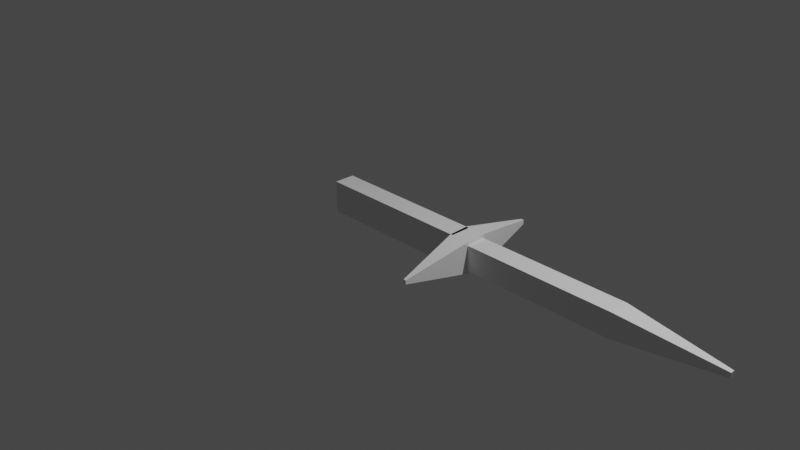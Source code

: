 # Source: mieczuuwu.blend  (saved by Blender 3.4.6; exported with 4.5.12 LTS)
import bpy
from mathutils import Matrix  # noqa: F401  (used for matrix-valued properties, if any)

bpy.ops.wm.read_factory_settings(use_empty=True)
scene = bpy.context.scene
scene.name = 'Scene'

# ---- collections
col_collection = bpy.data.collections.new('Collection'); scene.collection.children.link(col_collection)

# ---- materials (node trees are filled in below, after node groups)
mat_material_001 = bpy.data.materials.new('Material.001')
mat_material_001.alpha_threshold = 0.0
mat_material_001.use_transparent_shadow = False
mat_material_001.roughness = 0.5
mat_material_001.line_color = (0.0, 0.0, 0.0, 1.0)
mat_material = bpy.data.materials.new('Material')
mat_material.alpha_threshold = 0.0
mat_material.use_transparent_shadow = False
mat_material.roughness = 0.5
mat_material.line_color = (0.0, 0.0, 0.0, 1.0)
mat_material_002 = bpy.data.materials.new('Material.002')
mat_material_002.alpha_threshold = 0.0
mat_material_002.use_transparent_shadow = False
mat_material_002.roughness = 0.5
mat_material_002.line_color = (0.0, 0.0, 0.0, 1.0)

# ---- material node trees
mat_material_001.use_nodes = True; mat_material_001.node_tree.nodes.clear()
_N = mat_material_001.node_tree.nodes; _L = mat_material_001.node_tree.links
n0 = _N.new('ShaderNodeOutputMaterial'); n0.name = 'Material Output'; n0.location = (300, 300)
n1 = _N.new('ShaderNodeBsdfPrincipled'); n1.name = 'Principled BSDF'; n1.location = (10, 300)
n1.distribution = 'GGX'
n1.subsurface_method = 'RANDOM_WALK_SKIN'
n1.inputs[3].default_value = 1.45
n1.inputs[27].default_value = (0.0, 0.0, 0.0, 1.0)
n1.inputs[28].default_value = 1.0
_L.new(n1.outputs[0], n0.inputs[0])
n0.is_active_output = True
mat_material.use_nodes = True; mat_material.node_tree.nodes.clear()
_N = mat_material.node_tree.nodes; _L = mat_material.node_tree.links
n0 = _N.new('ShaderNodeOutputMaterial'); n0.name = 'Material Output'; n0.location = (300, 300)
n1 = _N.new('ShaderNodeBsdfPrincipled'); n1.name = 'Principled BSDF'; n1.location = (10, 300)
n1.distribution = 'GGX'
n1.subsurface_method = 'RANDOM_WALK_SKIN'
n1.inputs[3].default_value = 1.45
n1.inputs[27].default_value = (0.0, 0.0, 0.0, 1.0)
n1.inputs[28].default_value = 1.0
_L.new(n1.outputs[0], n0.inputs[0])
n0.is_active_output = True
mat_material_002.use_nodes = True; mat_material_002.node_tree.nodes.clear()
_N = mat_material_002.node_tree.nodes; _L = mat_material_002.node_tree.links
n0 = _N.new('ShaderNodeOutputMaterial'); n0.name = 'Material Output'; n0.location = (300, 300)
n1 = _N.new('ShaderNodeBsdfPrincipled'); n1.name = 'Principled BSDF'; n1.location = (10, 300)
n1.distribution = 'GGX'
n1.subsurface_method = 'RANDOM_WALK_SKIN'
n1.inputs[3].default_value = 1.45
n1.inputs[27].default_value = (0.0, 0.0, 0.0, 1.0)
n1.inputs[28].default_value = 1.0
_L.new(n1.outputs[0], n0.inputs[0])
n0.is_active_output = True

# ---- world
world_world = bpy.data.worlds.new('World'); scene.world = world_world
world_world.use_nodes = True; world_world.node_tree.nodes.clear()
_N = world_world.node_tree.nodes; _L = world_world.node_tree.links
n0 = _N.new('ShaderNodeOutputWorld'); n0.name = 'World Output'; n0.location = (300, 300)
n1 = _N.new('ShaderNodeBackground'); n1.name = 'Background'; n1.location = (10, 300)
n1.inputs[0].default_value = (0.05088, 0.05088, 0.05088, 1.0)
_L.new(n1.outputs[0], n0.inputs[0])
n0.is_active_output = True
world_world.color = (0.05088, 0.05088, 0.05088)
world_world.use_sun_shadow = False
world_world.sun_shadow_jitter_overblur = 0.0

# ---- cameras
cam_camera = bpy.data.cameras.new('Camera')
cam_camera.clip_end = 100.0
cam_camera.ortho_scale = 7.314

# ---- lights
light_light = bpy.data.lights.new('Light', 'POINT')
light_light.transmission_factor = 0.0
light_light.energy = 1000.0
light_light.shadow_soft_size = 0.1
light_light.shadow_maximum_resolution = 0.006
light_light.use_absolute_resolution = True

# ---- meshes
me_cube_001 = bpy.data.meshes.new('Cube.001')
me_cube_001.from_pydata([(-0.1258, -0.7684, 1.0), (-0.1258, -0.7684, -1.0), (0.1352, -0.6676, 1.0), (0.1352, -0.6676, -1.0), (-0.1365, 0.8619, 0.778), (-0.1365, 0.8619, -0.778), (0.1245, 0.9626, 0.778), (0.1245, 0.9626, -0.778), (-0.2349, 15.79, 0.778), (-0.1961, 25.71, 0.1582), (-0.1961, 25.71, -0.1582), (-0.2349, 15.79, -0.778), (-0.143, 25.73, 0.1582), (0.02609, 15.89, 0.778), (-0.143, 25.73, -0.1582), (0.02609, 15.89, -0.778), (-1.0, 0.1232, 0.1232), (-0.1232, 1.0, 1.0), (-1.0, 0.1232, -0.1232), (-0.1232, 1.0, -1.0), (-1.0, -0.1232, 0.1232), (-0.1232, -1.0, 1.0), (-0.1232, -1.0, -1.0), (-1.0, -0.1232, -0.1232), (0.1423, 1.0, 1.0), (1.0, 0.1423, 0.1423), (1.0, 0.1423, -0.1423), (0.1423, 1.0, -1.0), (1.0, -0.1423, 0.1423), (0.1423, -1.0, 1.0), (0.1423, -1.0, -1.0), (1.0, -0.1423, -0.1423), (0.1121, -16.0, 0.853), (-0.02598, -15.91, 1.0), (0.1121, -16.0, -0.853), (-0.02598, -15.91, -1.0), (0.09887, -16.01, 0.853), (0.235, -15.8, 1.0), (0.235, -15.8, -1.0), (0.09887, -16.01, -0.853)], [], [(30, 29, 21, 22), (19, 27, 30, 22), (24, 17, 21, 29), (23, 20, 16, 18), (35, 1, 3, 38), (0, 33, 37, 2), (3, 2, 37, 38), (1, 0, 2, 3), (39, 36, 32, 34), (5, 11, 15, 7), (7, 6, 4, 5), (15, 13, 6, 7), (8, 4, 6, 13), (10, 9, 12, 14), (9, 10, 11, 8), (13, 15, 14, 12), (8, 13, 12, 9), (15, 11, 10, 14), (5, 4, 8, 11), (19, 22, 23, 18), (22, 21, 20, 23), (17, 19, 18, 16), (21, 17, 16, 20), (26, 25, 28, 31), (25, 26, 27, 24), (29, 30, 31, 28), (24, 29, 28, 25), (30, 27, 26, 31), (19, 17, 24, 27), (35, 38, 39, 34), (38, 37, 36, 39), (33, 35, 34, 32), (37, 33, 32, 36), (35, 33, 0, 1)])
me_cube_001.polygons.foreach_set('material_index', [0, 0, 0, 0, 1, 1, 1, 1, 1, 2, 2, 2, 2, 2, 2, 2, 2, 2, 2, 0, 0, 0, 0, 0, 0, 0, 0, 0, 0, 1, 1, 1, 1, 1])
_uv = me_cube_001.uv_layers.new(name='UVMap')
_uv.uv.foreach_set('vector', [0.375, 0.8572, 0.625, 0.8572, 0.625, 0.8904, 0.375, 0.8904, 0.2346, 0.5, 0.2678, 0.5, 0.2678, 0.75, 0.2346, 0.75, 0.7322, 0.5, 0.7654, 0.5, 0.7654, 0.75, 0.7322, 0.75, 0.4846, 0.1096, 0.5154, 0.1096, 0.5154, 0.1404, 0.4846, 0.1404, 0.1275, 0.5, 0.375, 0.5, 0.375, 0.75, 0.1275, 0.75, 0.625, 0.5, 0.8725, 0.5, 0.8725, 0.75, 0.625, 0.75, 0.375, 0.75, 0.625, 0.75, 0.625, 0.9975, 0.375, 0.9975, 0.375, 0.5, 0.625, 0.5, 0.625, 0.75, 0.375, 0.75, 0.3934, 0.1313, 0.6066, 0.1313, 0.6066, 0.1187, 0.3934, 0.1187, 0.125, 0.5, 0.2754, 0.5, 0.2754, 0.75, 0.125, 0.75, 0.375, 0.0, 0.625, 0.0, 0.625, 0.25, 0.375, 0.25, 0.375, 0.8496, 0.625, 0.8496, 0.625, 1.0, 0.375, 1.0, 0.7246, 0.5, 0.875, 0.5, 0.875, 0.75, 0.7246, 0.75, 0.4746, 0.5996, 0.5254, 0.5996, 0.5254, 0.6504, 0.4746, 0.6504, 0.5254, 0.5996, 0.4746, 0.5996, 0.375, 0.4004, 0.625, 0.4004, 0.625, 0.8496, 0.375, 0.8496, 0.4746, 0.6504, 0.5254, 0.6504, 0.7246, 0.5, 0.7246, 0.75, 0.5254, 0.6504, 0.5254, 0.5996, 0.2754, 0.75, 0.2754, 0.5, 0.4746, 0.5996, 0.4746, 0.6504, 0.375, 0.25, 0.625, 0.25, 0.625, 0.4004, 0.375, 0.4004, 0.375, 0.25, 0.375, 0.0, 0.4846, 0.1096, 0.4846, 0.1404, 0.375, 0.0, 0.625, 0.0, 0.5154, 0.1096, 0.4846, 0.1096, 0.625, 0.3596, 0.375, 0.3596, 0.4846, 0.1404, 0.5154, 0.1404, 0.625, 0.0, 0.625, 0.25, 0.5154, 0.1404, 0.5154, 0.1096, 0.4822, 0.6072, 0.5178, 0.6072, 0.5178, 0.6428, 0.4822, 0.6428, 0.5178, 0.6072, 0.4822, 0.6072, 0.375, 0.3928, 0.625, 0.3928, 0.625, 0.8572, 0.375, 0.8572, 0.4822, 0.6428, 0.5178, 0.6428, 0.7322, 0.5, 0.7322, 0.75, 0.5178, 0.6428, 0.5178, 0.6072, 0.2678, 0.75, 0.2678, 0.5, 0.4822, 0.6072, 0.4822, 0.6428, 0.375, 0.3596, 0.625, 0.3596, 0.625, 0.3928, 0.375, 0.3928, 0.375, 0.202, 0.375, 0.0, 0.3934, 0.1313, 0.3934, 0.1187, 0.375, 0.0, 0.625, 0.0, 0.6066, 0.1313, 0.3934, 0.1313, 0.625, 0.2525, 0.375, 0.2525, 0.3934, 0.1187, 0.6066, 0.1187, 0.625, 0.0, 0.625, 0.202, 0.6066, 0.1187, 0.6066, 0.1313, 0.375, 0.2525, 0.625, 0.2525, 0.625, 0.5, 0.375, 0.5])
me_cube_001.materials.append(mat_material_001)
me_cube_001.materials.append(mat_material)
me_cube_001.materials.append(mat_material_002)
me_cube_001.use_mirror_vertex_groups = False
me_cube_001.update()

# ---- objects
ob_light = bpy.data.objects.new('Light', light_light)
ob_camera = bpy.data.objects.new('Camera', cam_camera)
ob_cube_001 = bpy.data.objects.new('Cube.001', me_cube_001)

# ---- transforms, parenting, visibility, modifiers, constraints
ob_light.location = (4.076, 1.005, 5.904)
ob_light.rotation_euler = (0.6503, 0.05522, 1.866)
ob_light.lock_rotations_4d = False
ob_light.empty_display_type = 'ARROWS'
ob_light.color = (0.0, 0.0, 0.0, 0.0)
ob_light.lineart.crease_threshold = 0.0
ob_camera.location = (7.359, -6.926, 4.958)
ob_camera.rotation_euler = (1.109, 0.0, 0.8149)
ob_camera.lock_rotations_4d = False
ob_camera.empty_display_type = 'ARROWS'
ob_camera.color = (0.0, 0.0, 0.0, 0.0)
ob_camera.display_type = 'WIRE'
ob_camera.lineart.crease_threshold = 0.0
ob_cube_001.location = (0.9404, 0.0, 0.0)
ob_cube_001.rotation_euler = (0.0, -0.0, 1.621)
ob_cube_001.scale = (0.8596, -0.1123, 0.1709)
ob_cube_001.lock_rotations_4d = False
ob_cube_001.empty_display_type = 'ARROWS'
ob_cube_001.lineart.crease_threshold = 0.0

# ---- collection membership
col_collection.objects.link(ob_light)
col_collection.objects.link(ob_camera)
col_collection.objects.link(ob_cube_001)

# ---- scene / render settings (as saved in the file)
scene.camera = ob_camera
scene.frame_start = 1; scene.frame_end = 250; scene.frame_set(1)
scene.render.engine = 'BLENDER_EEVEE_NEXT'
scene.cycles.sampling_pattern = 'TABULATED_SOBOL'
scene.cycles.use_light_tree = False
scene.view_settings.view_transform = 'Filmic'
bpy.context.view_layer.update()
